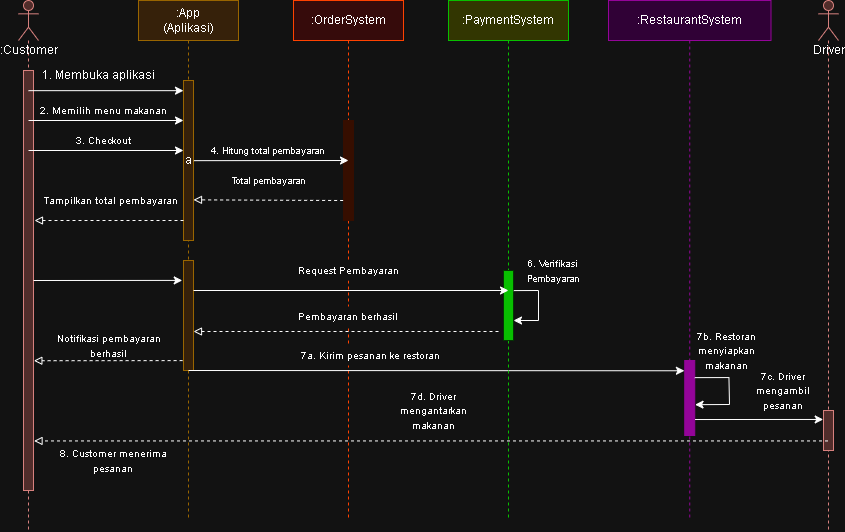

The diagram above was exported from draw.io. Its source (the exported page's mxGraphModel, read from the mxfile embedded in the PNG):
<mxGraphModel dx="1141" dy="658" grid="1" gridSize="10" guides="1" tooltips="1" connect="1" arrows="1" fold="1" page="1" pageScale="1" pageWidth="850" pageHeight="1100" math="0" shadow="0">
  <root>
    <mxCell id="0" />
    <mxCell id="1" parent="0" />
    <mxCell id="hsfPQca2yBiMXNAOrJUl-1" parent="1" style="shape=umlLifeline;participant=umlActor;perimeter=lifelinePerimeter;html=1;container=1;collapsible=0;recursiveResize=0;verticalAlign=top;spacingTop=36;outlineConnect=0;size=40;fillColor=#f8cecc;strokeColor=#b85450;" value=":Customer" vertex="1">
      <mxGeometry height="530" width="20" x="130" y="40" as="geometry" />
    </mxCell>
    <mxCell id="hsfPQca2yBiMXNAOrJUl-2" parent="hsfPQca2yBiMXNAOrJUl-1" style="html=1;points=[];perimeter=orthogonalPerimeter;fillColor=#f8cecc;strokeColor=#b85450;" value="" vertex="1">
      <mxGeometry height="420" width="10" x="5" y="70" as="geometry" />
    </mxCell>
    <mxCell id="hsfPQca2yBiMXNAOrJUl-3" parent="1" style="shape=umlLifeline;perimeter=lifelinePerimeter;whiteSpace=wrap;html=1;container=1;collapsible=0;recursiveResize=0;outlineConnect=0;fillColor=#ffe6cc;strokeColor=#d79b00;" value=":App&lt;div&gt;(Aplikasi)&lt;/div&gt;" vertex="1">
      <mxGeometry height="520" width="100" x="250" y="40" as="geometry" />
    </mxCell>
    <mxCell id="hsfPQca2yBiMXNAOrJUl-4" parent="hsfPQca2yBiMXNAOrJUl-3" style="html=1;points=[];perimeter=orthogonalPerimeter;fillColor=#ffe6cc;strokeColor=#d79b00;" value="a" vertex="1">
      <mxGeometry height="160" width="10" x="45" y="80" as="geometry" />
    </mxCell>
    <mxCell id="hsfPQca2yBiMXNAOrJUl-25" parent="hsfPQca2yBiMXNAOrJUl-3" style="html=1;points=[];perimeter=orthogonalPerimeter;fillColor=#ffe6cc;strokeColor=#d79b00;" value="" vertex="1">
      <mxGeometry height="110" width="10" x="45" y="260" as="geometry" />
    </mxCell>
    <mxCell id="hsfPQca2yBiMXNAOrJUl-57" parent="hsfPQca2yBiMXNAOrJUl-3" style="text;html=1;whiteSpace=wrap;strokeColor=none;fillColor=none;align=center;verticalAlign=middle;rounded=0;" value="&lt;font size=&quot;1&quot;&gt;8. Customer menerima pesanan&lt;/font&gt;" vertex="1">
      <mxGeometry height="20" width="130" x="-90" y="450" as="geometry" />
    </mxCell>
    <mxCell id="hsfPQca2yBiMXNAOrJUl-9" parent="1" style="shape=umlLifeline;perimeter=lifelinePerimeter;whiteSpace=wrap;html=1;container=1;collapsible=0;recursiveResize=0;outlineConnect=0;fillColor=light-dark(#FFE6CC,#360B0B);strokeColor=light-dark(#FFE6CC,#FF4200);" value=":OrderSystem" vertex="1">
      <mxGeometry height="520" width="110" x="405" y="40" as="geometry" />
    </mxCell>
    <mxCell id="hsfPQca2yBiMXNAOrJUl-10" parent="hsfPQca2yBiMXNAOrJUl-9" style="html=1;points=[];perimeter=orthogonalPerimeter;fillColor=light-dark(#FFE6CC,#360E00);strokeColor=light-dark(#FFE6CC,#360E00);" value="" vertex="1">
      <mxGeometry height="100" width="10" x="50" y="120" as="geometry" />
    </mxCell>
    <mxCell id="hsfPQca2yBiMXNAOrJUl-42" edge="1" parent="hsfPQca2yBiMXNAOrJUl-9" style="endArrow=classic;html=1;rounded=0;exitX=0.5;exitY=0.048;exitDx=0;exitDy=0;exitPerimeter=0;entryX=-0.033;entryY=0.137;entryDx=0;entryDy=0;entryPerimeter=0;" target="hsfPQca2yBiMXNAOrJUl-12" value="">
      <mxGeometry height="50" relative="1" width="50" as="geometry">
        <mxPoint x="-105" y="370" as="sourcePoint" />
        <mxPoint x="363.96000000000004" y="370.29999999999995" as="targetPoint" />
      </mxGeometry>
    </mxCell>
    <mxCell id="hsfPQca2yBiMXNAOrJUl-43" parent="hsfPQca2yBiMXNAOrJUl-9" style="text;html=1;whiteSpace=wrap;align=center;verticalAlign=middle;rounded=0;strokeColor=none;fillColor=light-dark(#FFFFFF,#121212);" value="&lt;span style=&quot;font-size: 10px;&quot;&gt;7a. Kirim pesanan ke restoran&lt;/span&gt;" vertex="1">
      <mxGeometry height="20" width="200" x="-23" y="345" as="geometry" />
    </mxCell>
    <mxCell id="hsfPQca2yBiMXNAOrJUl-11" parent="1" style="shape=umlLifeline;perimeter=lifelinePerimeter;whiteSpace=wrap;html=1;container=1;collapsible=0;recursiveResize=0;outlineConnect=0;fillColor=light-dark(#FFE6CC,#300136);strokeColor=light-dark(#D79B00,#940499);" value=":RestaurantSystem" vertex="1">
      <mxGeometry height="520" width="162.5" x="720" y="40" as="geometry" />
    </mxCell>
    <mxCell id="hsfPQca2yBiMXNAOrJUl-12" parent="hsfPQca2yBiMXNAOrJUl-11" style="html=1;points=[];perimeter=orthogonalPerimeter;fillColor=light-dark(#D79B00,#940499);strokeColor=light-dark(#D79B00,#940499);" value="" vertex="1">
      <mxGeometry height="75" width="10" x="76.25" y="360" as="geometry" />
    </mxCell>
    <mxCell id="hsfPQca2yBiMXNAOrJUl-46" parent="hsfPQca2yBiMXNAOrJUl-11" style="text;html=1;whiteSpace=wrap;strokeColor=none;fillColor=none;align=center;verticalAlign=middle;rounded=0;" value="&lt;font size=&quot;1&quot;&gt;7b. Restoran menyiapkan makanan&lt;/font&gt;" vertex="1">
      <mxGeometry height="20" width="90" x="72.5" y="340" as="geometry" />
    </mxCell>
    <mxCell id="hsfPQca2yBiMXNAOrJUl-51" edge="1" parent="hsfPQca2yBiMXNAOrJUl-11" style="endArrow=classic;html=1;rounded=0;entryX=1.031;entryY=0.589;entryDx=0;entryDy=0;entryPerimeter=0;exitX=0.956;exitY=0.001;exitDx=0;exitDy=0;exitPerimeter=0;" target="hsfPQca2yBiMXNAOrJUl-12" value="">
      <mxGeometry height="50" relative="1" width="50" as="geometry">
        <Array as="points">
          <mxPoint x="120.44" y="377.06" />
          <mxPoint x="121" y="404" />
        </Array>
        <mxPoint x="86.24999999999994" y="377.13500000000005" as="sourcePoint" />
        <mxPoint x="86.24999999999994" y="417.935" as="targetPoint" />
      </mxGeometry>
    </mxCell>
    <mxCell id="hsfPQca2yBiMXNAOrJUl-13" edge="1" parent="1" source="hsfPQca2yBiMXNAOrJUl-2" style="endArrow=classic;html=1;rounded=0;exitX=0.5;exitY=0.048;exitDx=0;exitDy=0;exitPerimeter=0;" target="hsfPQca2yBiMXNAOrJUl-4" value="">
      <mxGeometry height="50" relative="1" width="50" as="geometry">
        <mxPoint x="150" y="180" as="sourcePoint" />
        <mxPoint x="200" y="130" as="targetPoint" />
      </mxGeometry>
    </mxCell>
    <mxCell id="hsfPQca2yBiMXNAOrJUl-14" parent="1" style="text;html=1;whiteSpace=wrap;strokeColor=none;fillColor=none;align=center;verticalAlign=middle;rounded=0;" value="1. Membuka aplikasi" vertex="1">
      <mxGeometry height="30" width="120" x="150" y="100" as="geometry" />
    </mxCell>
    <mxCell id="hsfPQca2yBiMXNAOrJUl-15" edge="1" parent="1" style="endArrow=classic;html=1;rounded=0;exitX=0.5;exitY=0.048;exitDx=0;exitDy=0;exitPerimeter=0;" value="">
      <mxGeometry height="50" relative="1" width="50" as="geometry">
        <mxPoint x="140" y="160" as="sourcePoint" />
        <mxPoint x="295" y="160" as="targetPoint" />
      </mxGeometry>
    </mxCell>
    <mxCell id="hsfPQca2yBiMXNAOrJUl-16" parent="1" style="text;html=1;whiteSpace=wrap;strokeColor=none;fillColor=none;align=center;verticalAlign=middle;rounded=0;" value="&lt;font style=&quot;font-size: 10px;&quot;&gt;2. Memilih menu makanan&lt;/font&gt;" vertex="1">
      <mxGeometry height="20" width="160" x="135" y="140" as="geometry" />
    </mxCell>
    <mxCell id="hsfPQca2yBiMXNAOrJUl-17" edge="1" parent="1" style="endArrow=classic;html=1;rounded=0;exitX=0.5;exitY=0.048;exitDx=0;exitDy=0;exitPerimeter=0;" value="">
      <mxGeometry height="50" relative="1" width="50" as="geometry">
        <mxPoint x="140" y="190" as="sourcePoint" />
        <mxPoint x="295" y="190" as="targetPoint" />
      </mxGeometry>
    </mxCell>
    <mxCell id="hsfPQca2yBiMXNAOrJUl-18" parent="1" style="text;html=1;whiteSpace=wrap;strokeColor=none;fillColor=none;align=center;verticalAlign=middle;rounded=0;" value="&lt;font style=&quot;font-size: 10px;&quot;&gt;3. Checkout&lt;/font&gt;" vertex="1">
      <mxGeometry height="20" width="160" x="135" y="170" as="geometry" />
    </mxCell>
    <mxCell id="hsfPQca2yBiMXNAOrJUl-19" edge="1" parent="1" source="hsfPQca2yBiMXNAOrJUl-4" style="endArrow=classic;html=1;rounded=0;exitX=1.038;exitY=0.501;exitDx=0;exitDy=0;exitPerimeter=0;entryX=1;entryY=1;entryDx=0;entryDy=0;" target="hsfPQca2yBiMXNAOrJUl-20" value="">
      <mxGeometry height="50" relative="1" width="50" as="geometry">
        <mxPoint x="310" y="210" as="sourcePoint" />
        <mxPoint x="455" y="210" as="targetPoint" />
      </mxGeometry>
    </mxCell>
    <mxCell id="hsfPQca2yBiMXNAOrJUl-23" edge="1" parent="1" style="endArrow=block;html=1;rounded=0;exitX=-0.037;exitY=0.8;exitDx=0;exitDy=0;exitPerimeter=0;dashed=1;entryX=1.051;entryY=0.316;entryDx=0;entryDy=0;entryPerimeter=0;endFill=0;" value="">
      <mxGeometry height="50" relative="1" width="50" as="geometry">
        <mxPoint x="295" y="260" as="sourcePoint" />
        <mxPoint x="146" y="260" as="targetPoint" />
      </mxGeometry>
    </mxCell>
    <mxCell id="hsfPQca2yBiMXNAOrJUl-20" parent="1" style="text;html=1;whiteSpace=wrap;strokeColor=none;fillColor=none;align=center;verticalAlign=middle;rounded=0;" value="&lt;font style=&quot;font-size: 9px;&quot;&gt;4. Hitung total pembayaran&lt;/font&gt;" vertex="1">
      <mxGeometry height="20" width="160" x="300" y="180" as="geometry" />
    </mxCell>
    <mxCell id="hsfPQca2yBiMXNAOrJUl-21" edge="1" parent="1" source="hsfPQca2yBiMXNAOrJUl-10" style="endArrow=block;html=1;rounded=0;exitX=-0.037;exitY=0.8;exitDx=0;exitDy=0;exitPerimeter=0;dashed=1;entryX=1;entryY=0.746;entryDx=0;entryDy=0;entryPerimeter=0;endFill=0;" target="hsfPQca2yBiMXNAOrJUl-4" value="">
      <mxGeometry height="50" relative="1" width="50" as="geometry">
        <mxPoint x="450" y="240" as="sourcePoint" />
        <mxPoint x="310" y="239" as="targetPoint" />
      </mxGeometry>
    </mxCell>
    <mxCell id="hsfPQca2yBiMXNAOrJUl-22" parent="1" style="text;html=1;whiteSpace=wrap;strokeColor=none;fillColor=none;align=center;verticalAlign=middle;rounded=0;" value="&lt;font style=&quot;font-size: 9px;&quot;&gt;Total pembayaran&lt;/font&gt;" vertex="1">
      <mxGeometry height="20" width="145" x="307.5" y="210" as="geometry" />
    </mxCell>
    <mxCell id="hsfPQca2yBiMXNAOrJUl-24" parent="1" style="text;html=1;whiteSpace=wrap;strokeColor=none;fillColor=none;align=center;verticalAlign=middle;rounded=0;" value="&lt;font size=&quot;1&quot;&gt;Tampilkan total pembayaran&lt;/font&gt;" vertex="1">
      <mxGeometry height="20" width="145" x="150" y="230" as="geometry" />
    </mxCell>
    <mxCell id="hsfPQca2yBiMXNAOrJUl-26" edge="1" parent="1" style="endArrow=classic;html=1;rounded=0;exitX=0.5;exitY=0.048;exitDx=0;exitDy=0;exitPerimeter=0;entryX=-0.126;entryY=0.181;entryDx=0;entryDy=0;entryPerimeter=0;" target="hsfPQca2yBiMXNAOrJUl-25" value="">
      <mxGeometry height="50" relative="1" width="50" as="geometry">
        <mxPoint x="145" y="320" as="sourcePoint" />
        <mxPoint x="290" y="320" as="targetPoint" />
      </mxGeometry>
    </mxCell>
    <mxCell id="hsfPQca2yBiMXNAOrJUl-28" parent="1" style="shape=umlLifeline;perimeter=lifelinePerimeter;whiteSpace=wrap;html=1;container=1;collapsible=0;recursiveResize=0;outlineConnect=0;fillColor=light-dark(#FFE6CC,#323601);strokeColor=light-dark(#FFE6CC,#08BF00);" value=":PaymentSystem" vertex="1">
      <mxGeometry height="520" width="120" x="560" y="40" as="geometry" />
    </mxCell>
    <mxCell id="hsfPQca2yBiMXNAOrJUl-29" parent="hsfPQca2yBiMXNAOrJUl-28" style="html=1;points=[];perimeter=orthogonalPerimeter;fillColor=light-dark(#FFE6CC,#08BF00);strokeColor=light-dark(#FFE6CC,#043603);" value="" vertex="1">
      <mxGeometry height="70" width="10" x="55" y="270" as="geometry" />
    </mxCell>
    <mxCell id="hsfPQca2yBiMXNAOrJUl-36" edge="1" parent="hsfPQca2yBiMXNAOrJUl-28" source="hsfPQca2yBiMXNAOrJUl-29" style="endArrow=classic;html=1;rounded=0;exitX=1.03;exitY=0.287;exitDx=0;exitDy=0;exitPerimeter=0;" target="hsfPQca2yBiMXNAOrJUl-29" value="">
      <mxGeometry height="50" relative="1" width="50" as="geometry">
        <Array as="points">
          <mxPoint x="90" y="290" />
        </Array>
        <mxPoint x="70" y="290" as="sourcePoint" />
        <mxPoint x="120" y="290" as="targetPoint" />
      </mxGeometry>
    </mxCell>
    <mxCell id="hsfPQca2yBiMXNAOrJUl-37" edge="1" parent="hsfPQca2yBiMXNAOrJUl-28" style="endArrow=block;html=1;rounded=0;exitX=-0.037;exitY=0.8;exitDx=0;exitDy=0;exitPerimeter=0;dashed=1;endFill=0;" value="">
      <mxGeometry height="50" relative="1" width="50" as="geometry">
        <mxPoint x="50" y="331" as="sourcePoint" />
        <mxPoint x="-255" y="331" as="targetPoint" />
      </mxGeometry>
    </mxCell>
    <mxCell id="hsfPQca2yBiMXNAOrJUl-30" edge="1" parent="1" style="endArrow=classic;html=1;rounded=0;exitX=0.5;exitY=0.048;exitDx=0;exitDy=0;exitPerimeter=0;" value="">
      <mxGeometry height="50" relative="1" width="50" as="geometry">
        <mxPoint x="305" y="330" as="sourcePoint" />
        <mxPoint x="620" y="330" as="targetPoint" />
      </mxGeometry>
    </mxCell>
    <mxCell id="hsfPQca2yBiMXNAOrJUl-27" parent="1" style="text;html=1;whiteSpace=wrap;align=center;verticalAlign=middle;rounded=0;strokeColor=none;fillColor=light-dark(#FFFFFF,#121212);" value="&lt;span style=&quot;font-size: 10px;&quot;&gt;Request Pembayaran&lt;/span&gt;" vertex="1">
      <mxGeometry height="20" width="200" x="360" y="300" as="geometry" />
    </mxCell>
    <mxCell id="hsfPQca2yBiMXNAOrJUl-33" parent="1" style="text;html=1;whiteSpace=wrap;strokeColor=none;fillColor=none;align=center;verticalAlign=middle;rounded=0;" value="&lt;font style=&quot;font-size: 9px;&quot;&gt;6. Verifikasi&lt;/font&gt;&lt;div&gt;&lt;font style=&quot;font-size: 9px;&quot;&gt;Pembayaran&lt;/font&gt;&lt;/div&gt;" vertex="1">
      <mxGeometry height="20" width="90" x="620" y="300" as="geometry" />
    </mxCell>
    <mxCell id="hsfPQca2yBiMXNAOrJUl-38" parent="1" style="text;html=1;whiteSpace=wrap;align=center;verticalAlign=middle;rounded=0;strokeColor=none;fillColor=light-dark(#FFFFFF,#121212);" value="&lt;span style=&quot;font-size: 10px;&quot;&gt;Pembayaran berhasil&lt;/span&gt;" vertex="1">
      <mxGeometry height="20" width="200" x="360" y="346" as="geometry" />
    </mxCell>
    <mxCell id="hsfPQca2yBiMXNAOrJUl-39" edge="1" parent="1" source="hsfPQca2yBiMXNAOrJUl-25" style="endArrow=block;html=1;rounded=0;exitX=-0.09;exitY=0.91;exitDx=0;exitDy=0;exitPerimeter=0;dashed=1;entryX=1.034;entryY=0.691;entryDx=0;entryDy=0;entryPerimeter=0;endFill=0;" target="hsfPQca2yBiMXNAOrJUl-2" value="">
      <mxGeometry height="50" relative="1" width="50" as="geometry">
        <mxPoint x="295" y="401" as="sourcePoint" />
        <mxPoint x="145" y="400" as="targetPoint" />
      </mxGeometry>
    </mxCell>
    <mxCell id="hsfPQca2yBiMXNAOrJUl-40" parent="1" style="text;html=1;whiteSpace=wrap;strokeColor=none;fillColor=none;align=center;verticalAlign=middle;rounded=0;" value="&lt;font size=&quot;1&quot;&gt;Notifikasi pembayaran&lt;/font&gt;&lt;div&gt;&lt;font size=&quot;1&quot;&gt;berhasil&lt;/font&gt;&lt;/div&gt;" vertex="1">
      <mxGeometry height="20" width="145" x="148" y="375" as="geometry" />
    </mxCell>
    <mxCell id="hsfPQca2yBiMXNAOrJUl-47" parent="1" style="shape=umlLifeline;participant=umlActor;perimeter=lifelinePerimeter;html=1;container=1;collapsible=0;recursiveResize=0;verticalAlign=top;spacingTop=36;outlineConnect=0;size=40;fillColor=#f8cecc;strokeColor=#b85450;" value="Driver" vertex="1">
      <mxGeometry height="530" width="20" x="930" y="40" as="geometry" />
    </mxCell>
    <mxCell id="hsfPQca2yBiMXNAOrJUl-48" parent="hsfPQca2yBiMXNAOrJUl-47" style="html=1;points=[];perimeter=orthogonalPerimeter;fillColor=#f8cecc;strokeColor=#b85450;" value="" vertex="1">
      <mxGeometry height="40" width="10" x="5" y="410" as="geometry" />
    </mxCell>
    <mxCell id="hsfPQca2yBiMXNAOrJUl-52" edge="1" parent="1" source="hsfPQca2yBiMXNAOrJUl-12" style="endArrow=classic;html=1;rounded=0;exitX=1.031;exitY=0.787;exitDx=0;exitDy=0;exitPerimeter=0;entryX=-0.028;entryY=0.224;entryDx=0;entryDy=0;entryPerimeter=0;" target="hsfPQca2yBiMXNAOrJUl-48" value="">
      <mxGeometry height="50" relative="1" width="50" as="geometry">
        <mxPoint x="840" y="510" as="sourcePoint" />
        <mxPoint x="910" y="459" as="targetPoint" />
      </mxGeometry>
    </mxCell>
    <mxCell id="hsfPQca2yBiMXNAOrJUl-53" parent="1" style="text;html=1;whiteSpace=wrap;strokeColor=none;fillColor=none;align=center;verticalAlign=middle;rounded=0;" value="&lt;font size=&quot;1&quot;&gt;7c. Driver mengambil pesanan&lt;/font&gt;" vertex="1">
      <mxGeometry height="20" width="90" x="850" y="420" as="geometry" />
    </mxCell>
    <mxCell id="hsfPQca2yBiMXNAOrJUl-54" edge="1" parent="1" source="hsfPQca2yBiMXNAOrJUl-47" style="endArrow=block;html=1;rounded=0;dashed=1;endFill=0;entryX=1.055;entryY=0.882;entryDx=0;entryDy=0;entryPerimeter=0;" target="hsfPQca2yBiMXNAOrJUl-2" value="">
      <mxGeometry height="50" relative="1" width="50" as="geometry">
        <mxPoint x="930" y="480" as="sourcePoint" />
        <mxPoint x="160" y="480" as="targetPoint" />
      </mxGeometry>
    </mxCell>
    <mxCell id="hsfPQca2yBiMXNAOrJUl-55" parent="1" style="text;html=1;whiteSpace=wrap;strokeColor=none;fillColor=none;align=center;verticalAlign=middle;rounded=0;" value="&lt;font size=&quot;1&quot;&gt;7d. Driver mengantarkan makanan&lt;/font&gt;" vertex="1">
      <mxGeometry height="20" width="90" x="500" y="440" as="geometry" />
    </mxCell>
  </root>
</mxGraphModel>